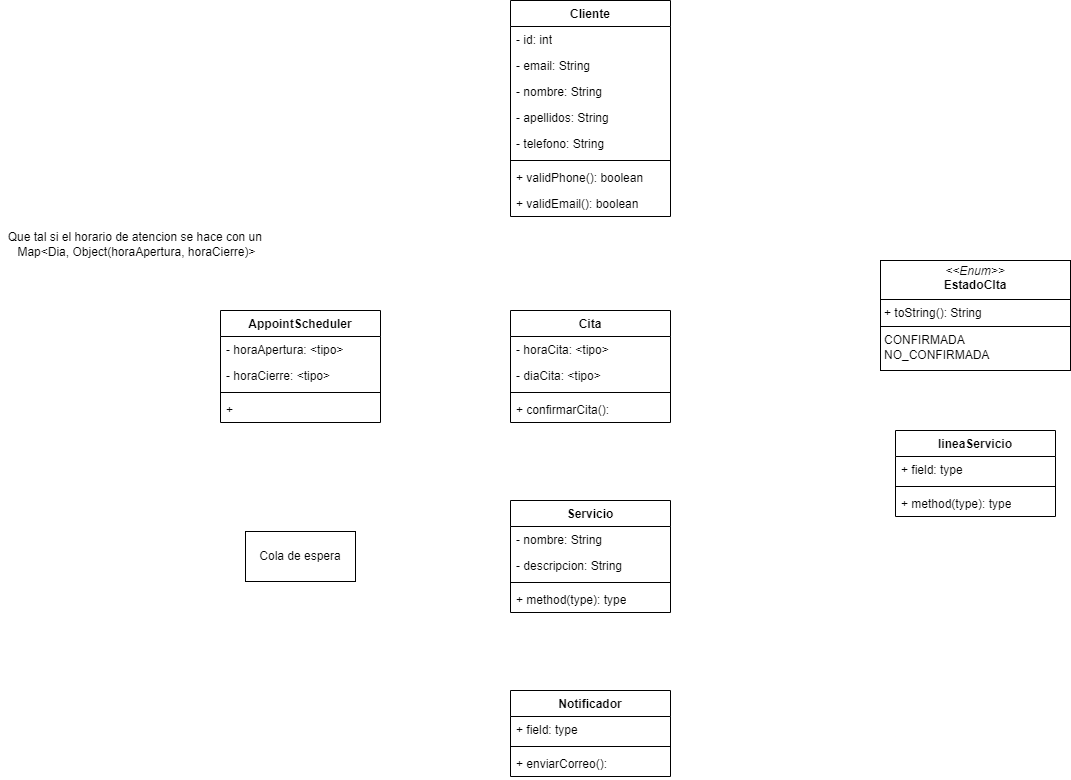

The diagram above was exported from draw.io. Its source (the exported page's mxGraphModel, read from the mxfile embedded in the PNG):
<mxGraphModel dx="1841" dy="713" grid="1" gridSize="10" guides="1" tooltips="1" connect="1" arrows="1" fold="1" page="1" pageScale="1" pageWidth="827" pageHeight="1169" math="0" shadow="0">
  <root>
    <mxCell id="0" />
    <mxCell id="1" parent="0" />
    <mxCell id="prUvWXP1_Afrz_K651I8-1" value="Cliente" style="swimlane;fontStyle=1;align=center;verticalAlign=top;childLayout=stackLayout;horizontal=1;startSize=26;horizontalStack=0;resizeParent=1;resizeParentMax=0;resizeLast=0;collapsible=1;marginBottom=0;whiteSpace=wrap;html=1;" parent="1" vertex="1">
      <mxGeometry x="80" y="140" width="160" height="216" as="geometry" />
    </mxCell>
    <mxCell id="prUvWXP1_Afrz_K651I8-14" value="- id: int" style="text;strokeColor=none;fillColor=none;align=left;verticalAlign=top;spacingLeft=4;spacingRight=4;overflow=hidden;rotatable=0;points=[[0,0.5],[1,0.5]];portConstraint=eastwest;whiteSpace=wrap;html=1;" parent="prUvWXP1_Afrz_K651I8-1" vertex="1">
      <mxGeometry y="26" width="160" height="26" as="geometry" />
    </mxCell>
    <mxCell id="prUvWXP1_Afrz_K651I8-2" value="- email: String" style="text;strokeColor=none;fillColor=none;align=left;verticalAlign=top;spacingLeft=4;spacingRight=4;overflow=hidden;rotatable=0;points=[[0,0.5],[1,0.5]];portConstraint=eastwest;whiteSpace=wrap;html=1;" parent="prUvWXP1_Afrz_K651I8-1" vertex="1">
      <mxGeometry y="52" width="160" height="26" as="geometry" />
    </mxCell>
    <mxCell id="prUvWXP1_Afrz_K651I8-13" value="- nombre: String" style="text;strokeColor=none;fillColor=none;align=left;verticalAlign=top;spacingLeft=4;spacingRight=4;overflow=hidden;rotatable=0;points=[[0,0.5],[1,0.5]];portConstraint=eastwest;whiteSpace=wrap;html=1;" parent="prUvWXP1_Afrz_K651I8-1" vertex="1">
      <mxGeometry y="78" width="160" height="26" as="geometry" />
    </mxCell>
    <mxCell id="prUvWXP1_Afrz_K651I8-16" value="- apellidos: String" style="text;strokeColor=none;fillColor=none;align=left;verticalAlign=top;spacingLeft=4;spacingRight=4;overflow=hidden;rotatable=0;points=[[0,0.5],[1,0.5]];portConstraint=eastwest;whiteSpace=wrap;html=1;" parent="prUvWXP1_Afrz_K651I8-1" vertex="1">
      <mxGeometry y="104" width="160" height="26" as="geometry" />
    </mxCell>
    <mxCell id="prUvWXP1_Afrz_K651I8-15" value="- telefono: String" style="text;strokeColor=none;fillColor=none;align=left;verticalAlign=top;spacingLeft=4;spacingRight=4;overflow=hidden;rotatable=0;points=[[0,0.5],[1,0.5]];portConstraint=eastwest;whiteSpace=wrap;html=1;" parent="prUvWXP1_Afrz_K651I8-1" vertex="1">
      <mxGeometry y="130" width="160" height="26" as="geometry" />
    </mxCell>
    <mxCell id="prUvWXP1_Afrz_K651I8-3" value="" style="line;strokeWidth=1;fillColor=none;align=left;verticalAlign=middle;spacingTop=-1;spacingLeft=3;spacingRight=3;rotatable=0;labelPosition=right;points=[];portConstraint=eastwest;strokeColor=inherit;" parent="prUvWXP1_Afrz_K651I8-1" vertex="1">
      <mxGeometry y="156" width="160" height="8" as="geometry" />
    </mxCell>
    <mxCell id="prUvWXP1_Afrz_K651I8-4" value="+ validPhone(): boolean" style="text;strokeColor=none;fillColor=none;align=left;verticalAlign=top;spacingLeft=4;spacingRight=4;overflow=hidden;rotatable=0;points=[[0,0.5],[1,0.5]];portConstraint=eastwest;whiteSpace=wrap;html=1;" parent="prUvWXP1_Afrz_K651I8-1" vertex="1">
      <mxGeometry y="164" width="160" height="26" as="geometry" />
    </mxCell>
    <mxCell id="prUvWXP1_Afrz_K651I8-17" value="+ validEmail(): boolean" style="text;strokeColor=none;fillColor=none;align=left;verticalAlign=top;spacingLeft=4;spacingRight=4;overflow=hidden;rotatable=0;points=[[0,0.5],[1,0.5]];portConstraint=eastwest;whiteSpace=wrap;html=1;" parent="prUvWXP1_Afrz_K651I8-1" vertex="1">
      <mxGeometry y="190" width="160" height="26" as="geometry" />
    </mxCell>
    <mxCell id="prUvWXP1_Afrz_K651I8-5" value="Cita" style="swimlane;fontStyle=1;align=center;verticalAlign=top;childLayout=stackLayout;horizontal=1;startSize=26;horizontalStack=0;resizeParent=1;resizeParentMax=0;resizeLast=0;collapsible=1;marginBottom=0;whiteSpace=wrap;html=1;" parent="1" vertex="1">
      <mxGeometry x="80" y="450" width="160" height="112" as="geometry" />
    </mxCell>
    <mxCell id="prUvWXP1_Afrz_K651I8-6" value="- horaCita: &amp;lt;tipo&amp;gt;" style="text;strokeColor=none;fillColor=none;align=left;verticalAlign=top;spacingLeft=4;spacingRight=4;overflow=hidden;rotatable=0;points=[[0,0.5],[1,0.5]];portConstraint=eastwest;whiteSpace=wrap;html=1;" parent="prUvWXP1_Afrz_K651I8-5" vertex="1">
      <mxGeometry y="26" width="160" height="26" as="geometry" />
    </mxCell>
    <mxCell id="prUvWXP1_Afrz_K651I8-23" value="- diaCita: &amp;lt;tipo&amp;gt;" style="text;strokeColor=none;fillColor=none;align=left;verticalAlign=top;spacingLeft=4;spacingRight=4;overflow=hidden;rotatable=0;points=[[0,0.5],[1,0.5]];portConstraint=eastwest;whiteSpace=wrap;html=1;" parent="prUvWXP1_Afrz_K651I8-5" vertex="1">
      <mxGeometry y="52" width="160" height="26" as="geometry" />
    </mxCell>
    <mxCell id="prUvWXP1_Afrz_K651I8-7" value="" style="line;strokeWidth=1;fillColor=none;align=left;verticalAlign=middle;spacingTop=-1;spacingLeft=3;spacingRight=3;rotatable=0;labelPosition=right;points=[];portConstraint=eastwest;strokeColor=inherit;" parent="prUvWXP1_Afrz_K651I8-5" vertex="1">
      <mxGeometry y="78" width="160" height="8" as="geometry" />
    </mxCell>
    <mxCell id="prUvWXP1_Afrz_K651I8-8" value="+ confirmarCita():&amp;nbsp;" style="text;strokeColor=none;fillColor=none;align=left;verticalAlign=top;spacingLeft=4;spacingRight=4;overflow=hidden;rotatable=0;points=[[0,0.5],[1,0.5]];portConstraint=eastwest;whiteSpace=wrap;html=1;" parent="prUvWXP1_Afrz_K651I8-5" vertex="1">
      <mxGeometry y="86" width="160" height="26" as="geometry" />
    </mxCell>
    <mxCell id="prUvWXP1_Afrz_K651I8-9" value="Servicio" style="swimlane;fontStyle=1;align=center;verticalAlign=top;childLayout=stackLayout;horizontal=1;startSize=26;horizontalStack=0;resizeParent=1;resizeParentMax=0;resizeLast=0;collapsible=1;marginBottom=0;whiteSpace=wrap;html=1;" parent="1" vertex="1">
      <mxGeometry x="80" y="640" width="160" height="112" as="geometry" />
    </mxCell>
    <mxCell id="prUvWXP1_Afrz_K651I8-10" value="- nombre: String" style="text;strokeColor=none;fillColor=none;align=left;verticalAlign=top;spacingLeft=4;spacingRight=4;overflow=hidden;rotatable=0;points=[[0,0.5],[1,0.5]];portConstraint=eastwest;whiteSpace=wrap;html=1;" parent="prUvWXP1_Afrz_K651I8-9" vertex="1">
      <mxGeometry y="26" width="160" height="26" as="geometry" />
    </mxCell>
    <mxCell id="prUvWXP1_Afrz_K651I8-37" value="- descripcion: String" style="text;strokeColor=none;fillColor=none;align=left;verticalAlign=top;spacingLeft=4;spacingRight=4;overflow=hidden;rotatable=0;points=[[0,0.5],[1,0.5]];portConstraint=eastwest;whiteSpace=wrap;html=1;" parent="prUvWXP1_Afrz_K651I8-9" vertex="1">
      <mxGeometry y="52" width="160" height="26" as="geometry" />
    </mxCell>
    <mxCell id="prUvWXP1_Afrz_K651I8-11" value="" style="line;strokeWidth=1;fillColor=none;align=left;verticalAlign=middle;spacingTop=-1;spacingLeft=3;spacingRight=3;rotatable=0;labelPosition=right;points=[];portConstraint=eastwest;strokeColor=inherit;" parent="prUvWXP1_Afrz_K651I8-9" vertex="1">
      <mxGeometry y="78" width="160" height="8" as="geometry" />
    </mxCell>
    <mxCell id="prUvWXP1_Afrz_K651I8-12" value="+ method(type): type" style="text;strokeColor=none;fillColor=none;align=left;verticalAlign=top;spacingLeft=4;spacingRight=4;overflow=hidden;rotatable=0;points=[[0,0.5],[1,0.5]];portConstraint=eastwest;whiteSpace=wrap;html=1;" parent="prUvWXP1_Afrz_K651I8-9" vertex="1">
      <mxGeometry y="86" width="160" height="26" as="geometry" />
    </mxCell>
    <mxCell id="prUvWXP1_Afrz_K651I8-19" value="AppointScheduler" style="swimlane;fontStyle=1;align=center;verticalAlign=top;childLayout=stackLayout;horizontal=1;startSize=26;horizontalStack=0;resizeParent=1;resizeParentMax=0;resizeLast=0;collapsible=1;marginBottom=0;whiteSpace=wrap;html=1;" parent="1" vertex="1">
      <mxGeometry x="-210" y="450" width="160" height="112" as="geometry" />
    </mxCell>
    <mxCell id="prUvWXP1_Afrz_K651I8-20" value="- horaApertura: &amp;lt;tipo&amp;gt;" style="text;strokeColor=none;fillColor=none;align=left;verticalAlign=top;spacingLeft=4;spacingRight=4;overflow=hidden;rotatable=0;points=[[0,0.5],[1,0.5]];portConstraint=eastwest;whiteSpace=wrap;html=1;" parent="prUvWXP1_Afrz_K651I8-19" vertex="1">
      <mxGeometry y="26" width="160" height="26" as="geometry" />
    </mxCell>
    <mxCell id="prUvWXP1_Afrz_K651I8-26" value="- horaCierre: &amp;lt;tipo&amp;gt;" style="text;strokeColor=none;fillColor=none;align=left;verticalAlign=top;spacingLeft=4;spacingRight=4;overflow=hidden;rotatable=0;points=[[0,0.5],[1,0.5]];portConstraint=eastwest;whiteSpace=wrap;html=1;" parent="prUvWXP1_Afrz_K651I8-19" vertex="1">
      <mxGeometry y="52" width="160" height="26" as="geometry" />
    </mxCell>
    <mxCell id="prUvWXP1_Afrz_K651I8-21" value="" style="line;strokeWidth=1;fillColor=none;align=left;verticalAlign=middle;spacingTop=-1;spacingLeft=3;spacingRight=3;rotatable=0;labelPosition=right;points=[];portConstraint=eastwest;strokeColor=inherit;" parent="prUvWXP1_Afrz_K651I8-19" vertex="1">
      <mxGeometry y="78" width="160" height="8" as="geometry" />
    </mxCell>
    <mxCell id="prUvWXP1_Afrz_K651I8-22" value="+&amp;nbsp;" style="text;strokeColor=none;fillColor=none;align=left;verticalAlign=top;spacingLeft=4;spacingRight=4;overflow=hidden;rotatable=0;points=[[0,0.5],[1,0.5]];portConstraint=eastwest;whiteSpace=wrap;html=1;" parent="prUvWXP1_Afrz_K651I8-19" vertex="1">
      <mxGeometry y="86" width="160" height="26" as="geometry" />
    </mxCell>
    <mxCell id="prUvWXP1_Afrz_K651I8-25" value="&lt;p style=&quot;margin:0px;margin-top:4px;text-align:center;&quot;&gt;&lt;i&gt;&amp;lt;&amp;lt;Enum&amp;gt;&amp;gt;&lt;/i&gt;&lt;br&gt;&lt;b&gt;EstadoCIta&lt;/b&gt;&lt;/p&gt;&lt;hr size=&quot;1&quot; style=&quot;border-style:solid;&quot;&gt;&lt;p style=&quot;margin:0px;margin-left:4px;&quot;&gt;+ toString(): String&lt;/p&gt;&lt;hr size=&quot;1&quot; style=&quot;border-style:solid;&quot;&gt;&lt;p style=&quot;margin:0px;margin-left:4px;&quot;&gt;CONFIRMADA&lt;/p&gt;&lt;p style=&quot;margin:0px;margin-left:4px;&quot;&gt;NO_CONFIRMADA&lt;/p&gt;" style="verticalAlign=top;align=left;overflow=fill;html=1;whiteSpace=wrap;" parent="1" vertex="1">
      <mxGeometry x="450" y="400" width="190" height="110" as="geometry" />
    </mxCell>
    <mxCell id="prUvWXP1_Afrz_K651I8-32" value="Que tal si el horario de atencion se hace con un&amp;nbsp;&lt;div&gt;Map&amp;lt;Dia, Object(horaApertura, horaCierre)&amp;gt;&lt;/div&gt;" style="text;html=1;align=center;verticalAlign=middle;whiteSpace=wrap;rounded=0;" parent="1" vertex="1">
      <mxGeometry x="-430" y="369" width="273" height="30" as="geometry" />
    </mxCell>
    <mxCell id="prUvWXP1_Afrz_K651I8-33" value="Notificador" style="swimlane;fontStyle=1;align=center;verticalAlign=top;childLayout=stackLayout;horizontal=1;startSize=26;horizontalStack=0;resizeParent=1;resizeParentMax=0;resizeLast=0;collapsible=1;marginBottom=0;whiteSpace=wrap;html=1;" parent="1" vertex="1">
      <mxGeometry x="80" y="830" width="160" height="86" as="geometry" />
    </mxCell>
    <mxCell id="prUvWXP1_Afrz_K651I8-34" value="+ field: type" style="text;strokeColor=none;fillColor=none;align=left;verticalAlign=top;spacingLeft=4;spacingRight=4;overflow=hidden;rotatable=0;points=[[0,0.5],[1,0.5]];portConstraint=eastwest;whiteSpace=wrap;html=1;" parent="prUvWXP1_Afrz_K651I8-33" vertex="1">
      <mxGeometry y="26" width="160" height="26" as="geometry" />
    </mxCell>
    <mxCell id="prUvWXP1_Afrz_K651I8-35" value="" style="line;strokeWidth=1;fillColor=none;align=left;verticalAlign=middle;spacingTop=-1;spacingLeft=3;spacingRight=3;rotatable=0;labelPosition=right;points=[];portConstraint=eastwest;strokeColor=inherit;" parent="prUvWXP1_Afrz_K651I8-33" vertex="1">
      <mxGeometry y="52" width="160" height="8" as="geometry" />
    </mxCell>
    <mxCell id="prUvWXP1_Afrz_K651I8-36" value="+ enviarCorreo():&amp;nbsp;" style="text;strokeColor=none;fillColor=none;align=left;verticalAlign=top;spacingLeft=4;spacingRight=4;overflow=hidden;rotatable=0;points=[[0,0.5],[1,0.5]];portConstraint=eastwest;whiteSpace=wrap;html=1;" parent="prUvWXP1_Afrz_K651I8-33" vertex="1">
      <mxGeometry y="60" width="160" height="26" as="geometry" />
    </mxCell>
    <mxCell id="prUvWXP1_Afrz_K651I8-38" value="lineaServicio" style="swimlane;fontStyle=1;align=center;verticalAlign=top;childLayout=stackLayout;horizontal=1;startSize=26;horizontalStack=0;resizeParent=1;resizeParentMax=0;resizeLast=0;collapsible=1;marginBottom=0;whiteSpace=wrap;html=1;" parent="1" vertex="1">
      <mxGeometry x="465" y="570" width="160" height="86" as="geometry" />
    </mxCell>
    <mxCell id="prUvWXP1_Afrz_K651I8-39" value="+ field: type" style="text;strokeColor=none;fillColor=none;align=left;verticalAlign=top;spacingLeft=4;spacingRight=4;overflow=hidden;rotatable=0;points=[[0,0.5],[1,0.5]];portConstraint=eastwest;whiteSpace=wrap;html=1;" parent="prUvWXP1_Afrz_K651I8-38" vertex="1">
      <mxGeometry y="26" width="160" height="26" as="geometry" />
    </mxCell>
    <mxCell id="prUvWXP1_Afrz_K651I8-40" value="" style="line;strokeWidth=1;fillColor=none;align=left;verticalAlign=middle;spacingTop=-1;spacingLeft=3;spacingRight=3;rotatable=0;labelPosition=right;points=[];portConstraint=eastwest;strokeColor=inherit;" parent="prUvWXP1_Afrz_K651I8-38" vertex="1">
      <mxGeometry y="52" width="160" height="8" as="geometry" />
    </mxCell>
    <mxCell id="prUvWXP1_Afrz_K651I8-41" value="+ method(type): type" style="text;strokeColor=none;fillColor=none;align=left;verticalAlign=top;spacingLeft=4;spacingRight=4;overflow=hidden;rotatable=0;points=[[0,0.5],[1,0.5]];portConstraint=eastwest;whiteSpace=wrap;html=1;" parent="prUvWXP1_Afrz_K651I8-38" vertex="1">
      <mxGeometry y="60" width="160" height="26" as="geometry" />
    </mxCell>
    <mxCell id="prUvWXP1_Afrz_K651I8-42" value="Cola de espera" style="html=1;whiteSpace=wrap;" parent="1" vertex="1">
      <mxGeometry x="-185" y="671" width="110" height="50" as="geometry" />
    </mxCell>
  </root>
</mxGraphModel>